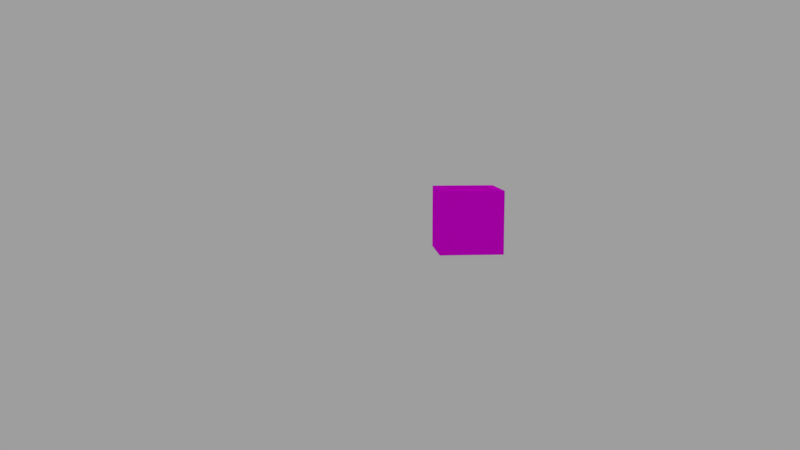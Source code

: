 # Source: WoodBox.blend  (saved by Blender 2.78.0; exported with 4.5.12 LTS)
import bpy
from mathutils import Matrix  # noqa: F401  (used for matrix-valued properties, if any)

bpy.ops.wm.read_factory_settings(use_empty=True)
scene = bpy.context.scene
scene.name = 'Scene'

# ---- collections
col_collection_1 = bpy.data.collections.new('Collection 1'); scene.collection.children.link(col_collection_1)
col_collection_3 = bpy.data.collections.new('Collection 3'); scene.collection.children.link(col_collection_3)
col_collection_3.hide_render = True
col_collection_3.hide_viewport = True

# ---- images (referenced by path relative to the original .blend; pixels are not part of the script)
import os
ASSET_DIR = os.environ.get("B2B_ASSET_DIR", "")  # directory of the original .blend (textures are referenced by path, not embedded)
HERE = os.path.dirname(os.path.abspath(__file__))  # packed textures are extracted next to this script under _unpacked/

def load_image(name, relpath, width, height, colorspace="sRGB"):
    """Load a texture the original file referenced (path relative to the .blend, or extracted next to this script)."""
    p = next((c for c in (os.path.join(HERE, relpath), os.path.join(ASSET_DIR, relpath)) if relpath and os.path.exists(c)), "")
    if p:
        img = bpy.data.images.load(p, check_existing=True)
        img.name = name
    else:  # same state as the original file: an image datablock whose file is absent (Cycles renders it pink)
        img = bpy.data.images.new(name, width, height)
        img.source = "FILE"
        img.filepath = "//" + (relpath or name)
    img.colorspace_settings.name = colorspace
    return img
img_wood_planks_new_0033_01_tiled_s_jpg = load_image('wood_planks_new_0033_01_tiled_s.jpg', 'wood_planks_new_0033_01_tiled_s.jpg', 1024, 1024, 'sRGB')

# ---- materials (node trees are filled in below, after node groups)
mat_material = bpy.data.materials.new('Material')
mat_material.alpha_threshold = 0.0
mat_material.roughness = 0.5

# ---- material node trees
mat_material.use_nodes = True; mat_material.node_tree.nodes.clear()
_N = mat_material.node_tree.nodes; _L = mat_material.node_tree.links
n0 = _N.new('ShaderNodeOutputMaterial'); n0.name = 'Material Output'; n0.location = (300, 300)
n1 = _N.new('ShaderNodeBsdfDiffuse'); n1.name = 'Diffuse BSDF'; n1.location = (10, 300)
n2 = _N.new('ShaderNodeTexImage'); n2.name = 'Image Texture'; n2.location = (-73, 572)
n2.width = 140
n2.image = img_wood_planks_new_0033_01_tiled_s_jpg
_L.new(n1.outputs[0], n0.inputs[0])
_L.new(n2.outputs[0], n1.inputs[0])
n0.is_active_output = True

# ---- world
world_world = bpy.data.worlds.new('World'); scene.world = world_world
world_world.use_nodes = True; world_world.node_tree.nodes.clear()
_N = world_world.node_tree.nodes; _L = world_world.node_tree.links
n0 = _N.new('ShaderNodeOutputWorld'); n0.name = 'World Output'; n0.location = (300, 300)
n1 = _N.new('ShaderNodeBackground'); n1.name = 'Background'; n1.location = (10, 300)
n1.inputs[0].default_value = (0.1363, 0.1363, 0.1363, 1.0)
n1.inputs[1].default_value = 2.5
_L.new(n1.outputs[0], n0.inputs[0])
n0.is_active_output = True
world_world.color = (0.05088, 0.05088, 0.05088)
world_world.use_sun_shadow = False
world_world.sun_shadow_jitter_overblur = 0.0
world_world.cycles.sampling_method = 'MANUAL'

# ---- cameras
cam_camera_001 = bpy.data.cameras.new('Camera.001')
cam_camera_001.clip_end = 100.0
cam_camera_001.lens = 35.0
cam_camera_001.sensor_width = 32.0
cam_camera_001.sensor_height = 18.0
cam_camera_001.display_size = 2.0
cam_camera_001.dof.focus_distance = 0.0

# ---- lights
light_lamp = bpy.data.lights.new('Lamp', 'POINT')
light_lamp.transmission_factor = 0.0
light_lamp.cutoff_distance = 30.0
light_lamp.energy = 100.0
light_lamp.shadow_buffer_clip_start = 1.001
light_lamp.shadow_soft_size = 0.1
light_lamp.shadow_maximum_resolution = 0.006
light_lamp.use_absolute_resolution = True
light_sun = bpy.data.lights.new('Sun', 'SUN')
light_sun.transmission_factor = 0.0
light_sun.angle = 0.1993
light_sun.energy = 1.0
light_sun.shadow_buffer_clip_start = 0.5
light_sun.shadow_soft_size = 0.1
light_sun.shadow_cascade_max_distance = 1000.0

# ---- meshes
me_plane_001 = bpy.data.meshes.new('Plane.001')
me_plane_001.from_pydata([(0.7636, 0.9925, 2.007), (0.7636, 0.9925, 0.2418), (0.7636, 0.9925, 1.77), (-0.7318, 0.9925, 2.007), (-0.7318, 0.9925, 0.2418), (-0.7318, 0.9925, 1.77), (-0.7318, 0.9925, 0.007424), (0.7636, 0.8925, 0.2418), (0.7636, 0.8925, 1.77), (1.0, -0.7678, 0.002735), (-1.0, -0.7678, 0.002735), (-0.7318, 0.8925, 0.2418), (-0.7318, 0.8925, 1.77), (0.7632, 0.7589, 2.007), (-0.7321, -1.007, 2.007), (-0.7321, -0.7688, 2.007), (-1.0, 0.9932, 2.007), (1.0, 0.9932, 2.007), (1.0, -0.7688, 2.007), (-1.0, -0.7688, 2.007), (-1.0, -1.007, 2.007), (1.0, -1.007, 2.007), (0.7632, 0.9932, 2.007), (0.7632, -1.007, 2.007), (0.7632, -0.7688, 2.007), (-0.7321, 0.7589, 2.007), (-0.7321, 0.9932, 2.007), (0.7632, 0.7589, 1.907), (0.7632, -0.7688, 1.907), (-0.7321, 0.7589, 1.907), (-0.7321, -0.7688, 1.907), (0.7632, -0.9992, 2.003), (1.0, -0.9992, 0.002962), (-0.9997, 0.9925, 0.2418), (1.0, 0.9925, 0.2418), (-0.9997, 0.9925, 0.007424), (1.0, 0.9925, 0.007424), (1.0, 0.9925, 1.77), (-0.9997, 0.9925, 1.77), (-0.9997, 0.9925, 2.007), (1.0, 0.9925, 2.007), (0.7636, 0.9925, 0.007424), (-0.7321, 0.7599, 0.1027), (-0.7321, -0.7678, 0.1027), (0.7632, 0.7599, 0.1027), (0.7632, -0.7678, 0.1027), (-0.7321, -1.002, 0.002735), (-0.7321, -0.7678, 0.002735), (0.7632, 0.7599, 0.002735), (0.7632, 0.9978, 0.002735), (-1.003, -1.0, 5.749e-08), (-1.0, -0.9992, 0.2409), (1.0, -0.9992, 0.2409), (1.0, -0.9992, 2.003), (-1.0, -0.9992, 2.003), (1.0, -0.9992, 1.769), (-1.0, -0.9992, 1.769), (-0.7321, -0.8992, 0.2409), (-0.7321, -0.8992, 1.769), (-1.0, 0.7589, 2.007), (1.0, 0.7589, 2.007), (0.7632, -0.8992, 0.2409), (0.7632, -0.8992, 1.769), (-0.7321, -0.9992, 2.003), (-0.7321, -0.9992, 0.2409), (-0.7321, -0.9992, 1.769), (-0.7321, -0.9992, 0.002963), (0.7632, -0.9992, 0.2409), (0.7632, -0.9992, 1.769), (0.7632, -0.9992, 0.002962), (0.7632, -1.002, 0.002735), (1.0, 0.9978, 0.002735), (-1.0, 0.9978, 0.002735), (-1.0, 0.7599, 0.002735), (1.0, 0.7599, 0.002735), (1.0, -1.002, 0.002735), (-1.0, -1.002, 0.002735), (-0.7321, 0.7599, 0.002735), (-0.7321, 0.9978, 0.002735), (0.7632, -0.7678, 0.002735), (-0.9993, -0.9974, 0.236), (-0.9993, 1.003, -0.0007197), (-0.9993, 1.003, 1.999), (-0.9993, 0.7647, 1.999), (-0.9993, 0.7647, -0.0007197), (-0.9993, -0.9974, -0.0007199), (-0.9993, -0.9974, 1.999), (-0.9993, -0.763, -0.0007197), (-0.9993, -0.763, 1.999), (-0.8993, 0.7647, 1.731), (-0.8993, -0.763, 1.731), (-0.8993, 0.7647, 0.236), (-0.8993, -0.763, 0.236), (-0.9993, -0.9974, 1.731), (-0.9993, 0.7647, 1.731), (-0.9993, -0.763, 1.731), (-0.9993, 1.003, 1.731), (-0.9993, 0.7647, 0.236), (-0.9993, -0.763, 0.236), (-0.9993, 1.003, 0.236), (1.002, -0.9976, 1.761), (1.002, 1.002, 1.998), (1.002, 1.002, -0.002465), (1.002, 0.7645, -0.002465), (1.002, 0.7645, 1.998), (1.002, -0.9976, 1.998), (1.002, -0.9976, -0.002466), (1.002, -0.7632, 1.998), (1.002, -0.7632, -0.002466), (0.902, 0.7645, 0.2654), (0.902, -0.7632, 0.2654), (0.902, 0.7645, 1.761), (0.902, -0.7632, 1.761), (1.002, -0.9976, 0.2654), (1.002, 0.7645, 0.2654), (1.002, -0.7632, 0.2654), (1.002, 1.002, 0.2654), (1.002, 0.7645, 1.761), (1.002, -0.7632, 1.761), (1.002, 1.002, 1.761)], [], [(35, 6, 4, 33), (33, 4, 5, 38), (11, 7, 8, 12), (1, 2, 8, 7), (79, 9, 74, 48), (5, 4, 11, 12), (2, 5, 12, 8), (48, 74, 71, 49), (41, 36, 34, 1), (2, 37, 40, 0), (70, 75, 9, 79), (1, 34, 37, 2), (48, 77, 42, 44), (19, 15, 14, 20), (65, 68, 62, 58), (63, 31, 68, 65), (64, 67, 69, 66), (51, 64, 66, 50), (25, 13, 27, 29), (26, 22, 13, 25), (15, 24, 23, 14), (16, 26, 25, 59), (59, 25, 15, 19), (29, 27, 28, 30), (13, 24, 28, 27), (15, 25, 29, 30), (77, 47, 43, 42), (79, 48, 44, 45), (43, 45, 44, 42), (10, 47, 77, 73), (76, 46, 47, 10), (77, 48, 49, 78), (46, 70, 79, 47), (47, 79, 45, 43), (38, 5, 3, 39), (5, 2, 0, 3), (6, 41, 1, 4), (4, 1, 7, 11), (24, 15, 30, 28), (68, 55, 52, 67), (22, 17, 60, 13), (67, 52, 32, 69), (31, 53, 55, 68), (24, 18, 21, 23), (67, 64, 57, 61), (64, 65, 58, 57), (13, 60, 18, 24), (68, 67, 61, 62), (58, 62, 61, 57), (56, 65, 64, 51), (54, 63, 65, 56), (73, 77, 78, 72), (98, 87, 84, 97), (97, 84, 81, 99), (80, 85, 87, 98), (97, 94, 89, 91), (94, 95, 90, 89), (98, 97, 91, 92), (90, 92, 91, 89), (88, 95, 94, 83), (86, 93, 95, 88), (83, 94, 96, 82), (94, 97, 99, 96), (93, 80, 98, 95), (95, 98, 92, 90), (118, 107, 104, 117), (117, 104, 101, 119), (100, 105, 107, 118), (117, 114, 109, 111), (114, 115, 110, 109), (118, 117, 111, 112), (110, 112, 111, 109), (108, 115, 114, 103), (106, 113, 115, 108), (103, 114, 116, 102), (114, 117, 119, 116), (113, 100, 118, 115), (115, 118, 112, 110)])
_uv = me_plane_001.uv_layers.new(name='UVMap')
_uv.uv.foreach_set('vector', [5.116e-08, 0.0, 0.07665, 0.0, 0.07665, 0.07671, 3.411e-08, 0.07671, 3.411e-08, 0.07671, 0.07665, 0.07671, 0.07665, 0.5767, 0.0, 0.5767, 0.5722, 1.561e-07, 1.0, 0.0, 1.0, 0.5, 0.5722, 0.5, 0.7385, 0.9623, 0.7385, 0.5222, 0.7637, 0.5222, 0.7637, 0.9623, 0.5045, 0.07671, 0.5722, 0.07671, 0.5722, 0.5767, 0.5045, 0.5767, 0.7133, 0.9623, 0.7133, 0.5222, 0.7385, 0.5222, 0.7385, 0.9623, 0.2038, 0.6083, 0.6115, 0.6083, 0.6115, 0.6322, 0.2038, 0.6322, 0.5045, 0.5767, 0.5722, 0.5767, 0.5722, 0.6546, 0.5045, 0.6546, 0.5045, 3.902e-08, 0.5722, 5.852e-08, 0.5722, 0.07671, 0.5045, 0.07671, 0.5045, 0.5767, 0.5722, 0.5767, 0.5722, 0.6546, 0.5045, 0.6546, 0.5045, 3.902e-08, 0.5722, 5.852e-08, 0.5722, 0.07671, 0.5045, 0.07671, 0.5045, 0.07671, 0.5722, 0.07671, 0.5722, 0.5767, 0.5045, 0.5767, 0.2038, 0.6083, 0.6115, 0.6083, 0.6115, 0.6322, 0.2038, 0.6322, 0.0, 0.5767, 0.07665, 0.5767, 0.07665, 0.6546, 0.0, 0.6546, 0.6079, 0.6872, 0.2013, 0.6873, 0.2013, 0.6635, 0.6079, 0.6635, 0.07665, 0.0, 0.5045, 3.902e-08, 0.5045, 0.07671, 0.07665, 0.07671, 0.07665, 0.5767, 0.5045, 0.5767, 0.5045, 0.6546, 0.07665, 0.6546, 0.0, 0.5767, 0.07665, 0.5767, 0.07665, 0.6546, 0.0, 0.6546, 0.6079, 0.6872, 0.2013, 0.6873, 0.2013, 0.6635, 0.6079, 0.6635, 0.07665, 0.0, 0.5045, 3.902e-08, 0.5045, 0.07671, 0.07665, 0.07671, 0.07665, 0.5767, 0.5045, 0.5767, 0.5045, 0.6546, 0.07665, 0.6546, 5.116e-08, 0.0, 0.07665, 0.0, 0.07665, 0.07671, 3.411e-08, 0.07671, 3.411e-08, 0.07671, 0.07665, 0.07671, 0.07665, 0.5767, 0.0, 0.5767, 0.5722, 1.561e-07, 1.0, 0.0, 1.0, 0.5, 0.5722, 0.5, 0.7385, 0.9623, 0.7385, 0.5222, 0.7637, 0.5222, 0.7637, 0.9623, 0.7133, 0.9623, 0.7133, 0.5222, 0.7385, 0.5222, 0.7385, 0.9623, 0.7133, 0.9623, 0.7133, 0.5222, 0.7385, 0.5222, 0.7385, 0.9623, 0.7385, 0.9623, 0.7385, 0.5222, 0.7637, 0.5222, 0.7637, 0.9623, 0.5722, 1.561e-07, 1.0, 0.0, 1.0, 0.5, 0.5722, 0.5, 3.411e-08, 0.07671, 0.07665, 0.07671, 0.07665, 0.5767, 0.0, 0.5767, 5.116e-08, 0.0, 0.07665, 0.0, 0.07665, 0.07671, 3.411e-08, 0.07671, 0.07665, 0.5767, 0.5045, 0.5767, 0.5045, 0.6546, 0.07665, 0.6546, 0.07665, 0.0, 0.5045, 3.902e-08, 0.5045, 0.07671, 0.07665, 0.07671, 0.6079, 0.6872, 0.2013, 0.6873, 0.2013, 0.6635, 0.6079, 0.6635, 0.0, 0.5767, 0.07665, 0.5767, 0.07665, 0.6546, 0.0, 0.6546, 0.07665, 0.5767, 0.5045, 0.5767, 0.5045, 0.6546, 0.07665, 0.6546, 0.07665, 0.0, 0.5045, 3.902e-08, 0.5045, 0.07671, 0.07665, 0.07671, 0.6079, 0.6872, 0.2013, 0.6873, 0.2013, 0.6635, 0.6079, 0.6635, 0.2038, 0.6083, 0.6115, 0.6083, 0.6115, 0.6322, 0.2038, 0.6322, 0.5045, 0.07671, 0.5722, 0.07671, 0.5722, 0.5767, 0.5045, 0.5767, 0.5045, 3.902e-08, 0.5722, 5.852e-08, 0.5722, 0.07671, 0.5045, 0.07671, 0.5045, 0.5767, 0.5722, 0.5767, 0.5722, 0.6546, 0.5045, 0.6546, 0.5045, 3.902e-08, 0.5722, 5.852e-08, 0.5722, 0.07671, 0.5045, 0.07671, 0.5045, 0.5767, 0.5722, 0.5767, 0.5722, 0.6546, 0.5045, 0.6546, 0.2038, 0.6083, 0.6115, 0.6083, 0.6115, 0.6322, 0.2038, 0.6322, 0.7133, 0.9623, 0.7133, 0.5222, 0.7385, 0.5222, 0.7385, 0.9623, 0.5045, 0.07671, 0.5722, 0.07671, 0.5722, 0.5767, 0.5045, 0.5767, 0.7385, 0.9623, 0.7385, 0.5222, 0.7637, 0.5222, 0.7637, 0.9623, 0.5722, 1.561e-07, 1.0, 0.0, 1.0, 0.5, 0.5722, 0.5, 3.411e-08, 0.07671, 0.07665, 0.07671, 0.07665, 0.5767, 0.0, 0.5767, 5.116e-08, 0.0, 0.07665, 0.0, 0.07665, 0.07671, 3.411e-08, 0.07671, 0.0, 0.5767, 0.07665, 0.5767, 0.07665, 0.6546, 0.0, 0.6546, 0.5045, 0.07671, 0.5722, 0.07671, 0.5722, 0.5767, 0.5045, 0.5767, 0.5045, 0.5767, 0.5722, 0.5767, 0.5722, 0.6546, 0.5045, 0.6546, 0.5045, 3.902e-08, 0.5722, 5.852e-08, 0.5722, 0.07671, 0.5045, 0.07671, 0.2038, 0.6083, 0.6115, 0.6083, 0.6115, 0.6322, 0.2038, 0.6322, 0.7133, 0.9623, 0.7133, 0.5222, 0.7385, 0.5222, 0.7385, 0.9623, 0.7385, 0.9623, 0.7385, 0.5222, 0.7637, 0.5222, 0.7637, 0.9623, 0.5722, 1.561e-07, 1.0, 0.0, 1.0, 0.5, 0.5722, 0.5, 3.411e-08, 0.07671, 0.07665, 0.07671, 0.07665, 0.5767, 0.0, 0.5767, 5.116e-08, 0.0, 0.07665, 0.0, 0.07665, 0.07671, 3.411e-08, 0.07671, 0.0, 0.5767, 0.07665, 0.5767, 0.07665, 0.6546, 0.0, 0.6546, 0.07665, 0.5767, 0.5045, 0.5767, 0.5045, 0.6546, 0.07665, 0.6546, 0.07665, 0.0, 0.5045, 3.902e-08, 0.5045, 0.07671, 0.07665, 0.07671, 0.6079, 0.6872, 0.2013, 0.6873, 0.2013, 0.6635, 0.6079, 0.6635, 0.5045, 0.07671, 0.5722, 0.07671, 0.5722, 0.5767, 0.5045, 0.5767, 0.5045, 0.5767, 0.5722, 0.5767, 0.5722, 0.6546, 0.5045, 0.6546, 0.5045, 3.902e-08, 0.5722, 5.852e-08, 0.5722, 0.07671, 0.5045, 0.07671, 0.2038, 0.6083, 0.6115, 0.6083, 0.6115, 0.6322, 0.2038, 0.6322, 0.7133, 0.9623, 0.7133, 0.5222, 0.7385, 0.5222, 0.7385, 0.9623, 0.7385, 0.9623, 0.7385, 0.5222, 0.7637, 0.5222, 0.7637, 0.9623, 0.5722, 1.561e-07, 1.0, 0.0, 1.0, 0.5, 0.5722, 0.5, 3.411e-08, 0.07671, 0.07665, 0.07671, 0.07665, 0.5767, 0.0, 0.5767, 5.116e-08, 0.0, 0.07665, 0.0, 0.07665, 0.07671, 3.411e-08, 0.07671, 0.0, 0.5767, 0.07665, 0.5767, 0.07665, 0.6546, 0.0, 0.6546, 0.07665, 0.5767, 0.5045, 0.5767, 0.5045, 0.6546, 0.07665, 0.6546, 0.07665, 0.0, 0.5045, 3.902e-08, 0.5045, 0.07671, 0.07665, 0.07671, 0.6079, 0.6872, 0.2013, 0.6873, 0.2013, 0.6635, 0.6079, 0.6635])
me_plane_001.materials.append(mat_material)
me_plane_001.use_remesh_preserve_volume = False
me_plane_001.use_remesh_preserve_attributes = False
me_plane_001.use_mirror_vertex_groups = False
me_plane_001.update()

# ---- objects
ob_plane = bpy.data.objects.new('Plane', me_plane_001)
ob_lamp = bpy.data.objects.new('Lamp', light_lamp)
ob_camera = bpy.data.objects.new('Camera', cam_camera_001)
ob_sun = bpy.data.objects.new('Sun', light_sun)

# ---- transforms, parenting, visibility, modifiers, constraints
ob_plane.location = (0.0, 0.0, -0.003191)
ob_plane.rotation_euler = (-1.378e-07, 1.571, 0.0)
ob_plane.lineart.crease_threshold = 0.0
ob_lamp.location = (4.076, 1.005, 5.904)
ob_lamp.rotation_euler = (0.6503, 0.05522, 1.866)
ob_lamp.lock_rotations_4d = False
ob_lamp.empty_display_type = 'ARROWS'
ob_lamp.color = (0.0, 0.0, 0.0, 0.0)
ob_lamp.hide_viewport = True
ob_lamp.lineart.crease_threshold = 0.0
ob_camera.location = (-3.444, -27.6, 3.53)
ob_camera.rotation_euler = (1.438, 4.108e-07, -0.08259)
ob_camera.lineart.crease_threshold = 0.0
ob_sun.location = (-1.762, 1.582, 9.758)
ob_sun.lineart.crease_threshold = 0.0

# ---- collection membership
col_collection_1.objects.link(ob_plane)
col_collection_1.objects.link(ob_lamp)
col_collection_3.objects.link(ob_camera)
col_collection_3.objects.link(ob_sun)

# ---- scene / render settings (as saved in the file)
scene.camera = ob_camera
scene.frame_start = 1; scene.frame_end = 250; scene.frame_set(1)
scene.render.engine = 'CYCLES'
scene.render.dither_intensity = 0.0
scene.cycles.use_denoising = False
scene.cycles.samples = 128
scene.cycles.sampling_pattern = 'TABULATED_SOBOL'
scene.cycles.light_sampling_threshold = 0.0
scene.cycles.use_adaptive_sampling = False
scene.cycles.use_light_tree = False
scene.cycles.blur_glossy = 0.0
scene.cycles.sample_clamp_indirect = 0.0
scene.view_settings.view_transform = 'Standard'
bpy.context.view_layer.update()
